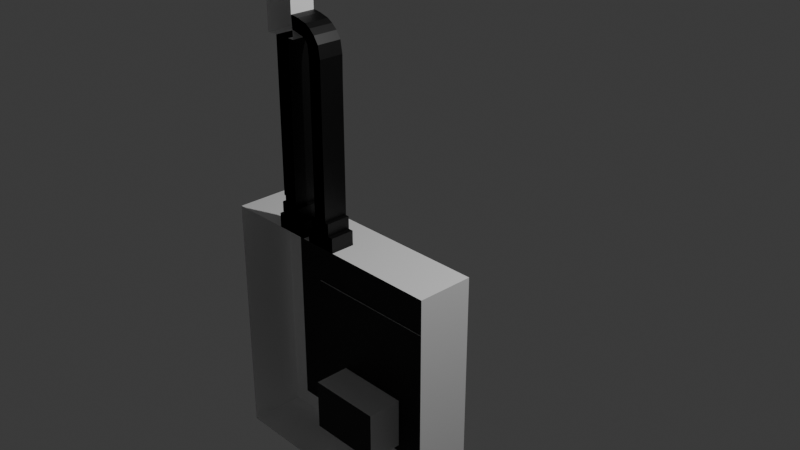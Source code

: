 # Source: Final_Circuit.blend  (saved by Blender 4.1.24; exported with 4.5.12 LTS)
import bpy
from mathutils import Matrix  # noqa: F401  (used for matrix-valued properties, if any)

bpy.ops.wm.read_factory_settings(use_empty=True)
scene = bpy.context.scene
scene.name = 'Scene'

# ---- collections
col_collection = bpy.data.collections.new('Collection'); scene.collection.children.link(col_collection)

# ---- materials (node trees are filled in below, after node groups)
mat_material = bpy.data.materials.new('Material')
mat_material.alpha_threshold = 0.0
mat_material.use_transparent_shadow = False
mat_material.roughness = 0.5
mat_material.line_color = (0.0, 0.0, 0.0, 1.0)
mat_material_001 = bpy.data.materials.new('Material.001')
mat_material_001.use_transparent_shadow = False
mat_material_003 = bpy.data.materials.new('Material.003')
mat_material_003.use_transparent_shadow = False
mat_material_004 = bpy.data.materials.new('Material.004')
mat_material_004.use_transparent_shadow = False
mat_material_002 = bpy.data.materials.new('Material.002')
mat_material_002.use_transparent_shadow = False

# ---- material node trees
mat_material.use_nodes = True; mat_material.node_tree.nodes.clear()
_N = mat_material.node_tree.nodes; _L = mat_material.node_tree.links
n0 = _N.new('ShaderNodeOutputMaterial'); n0.name = 'Material Output'; n0.location = (300, 300)
n1 = _N.new('ShaderNodeBsdfPrincipled'); n1.name = 'Principled BSDF'; n1.location = (10, 300)
n1.inputs[0].default_value = (0.0, 0.0, 0.0, 1.0)
n1.inputs[3].default_value = 1.45
_L.new(n1.outputs[0], n0.inputs[0])
n0.is_active_output = True
mat_material_001.use_nodes = True; mat_material_001.node_tree.nodes.clear()
_N = mat_material_001.node_tree.nodes; _L = mat_material_001.node_tree.links
n0 = _N.new('ShaderNodeBsdfPrincipled'); n0.name = 'Principled BSDF'; n0.location = (10, 300)
n0.inputs[0].default_value = (1.0, 1.0, 1.0, 1.0)
n1 = _N.new('ShaderNodeOutputMaterial'); n1.name = 'Material Output'; n1.location = (300, 300)
_L.new(n0.outputs[0], n1.inputs[0])
n1.is_active_output = True
mat_material_003.use_nodes = True; mat_material_003.node_tree.nodes.clear()
_N = mat_material_003.node_tree.nodes; _L = mat_material_003.node_tree.links
n0 = _N.new('ShaderNodeBsdfPrincipled'); n0.name = 'Principled BSDF'; n0.location = (10, 300)
n0.inputs[0].default_value = (0.8001, 0.5464, 0.0, 1.0)
n1 = _N.new('ShaderNodeOutputMaterial'); n1.name = 'Material Output'; n1.location = (300, 300)
_L.new(n0.outputs[0], n1.inputs[0])
n1.is_active_output = True
mat_material_004.use_nodes = True; mat_material_004.node_tree.nodes.clear()
_N = mat_material_004.node_tree.nodes; _L = mat_material_004.node_tree.links
n0 = _N.new('ShaderNodeBsdfPrincipled'); n0.name = 'Principled BSDF'; n0.location = (10, 300)
n0.inputs[0].default_value = (0.01163, 0.8002, 0.0, 1.0)
n1 = _N.new('ShaderNodeOutputMaterial'); n1.name = 'Material Output'; n1.location = (300, 300)
_L.new(n0.outputs[0], n1.inputs[0])
n1.is_active_output = True
mat_material_002.use_nodes = True; mat_material_002.node_tree.nodes.clear()
_N = mat_material_002.node_tree.nodes; _L = mat_material_002.node_tree.links
n0 = _N.new('ShaderNodeBsdfPrincipled'); n0.name = 'Principled BSDF'; n0.location = (10, 300)
n0.inputs[0].default_value = (0.8002, 0.7911, 0.0, 1.0)
n1 = _N.new('ShaderNodeOutputMaterial'); n1.name = 'Material Output'; n1.location = (300, 300)
_L.new(n0.outputs[0], n1.inputs[0])
n1.is_active_output = True

# ---- world
world_world = bpy.data.worlds.new('World'); scene.world = world_world
world_world.use_nodes = True; world_world.node_tree.nodes.clear()
_N = world_world.node_tree.nodes; _L = world_world.node_tree.links
n0 = _N.new('ShaderNodeOutputWorld'); n0.name = 'World Output'; n0.location = (300, 300)
n1 = _N.new('ShaderNodeBackground'); n1.name = 'Background'; n1.location = (10, 300)
n1.inputs[0].default_value = (0.05088, 0.05088, 0.05088, 1.0)
_L.new(n1.outputs[0], n0.inputs[0])
n0.is_active_output = True
world_world.color = (0.05088, 0.05088, 0.05088)
world_world.use_sun_shadow = False
world_world.sun_shadow_jitter_overblur = 0.0

# ---- cameras
cam_camera = bpy.data.cameras.new('Camera')
cam_camera.clip_end = 100.0
cam_camera.ortho_scale = 7.314

# ---- lights
light_light = bpy.data.lights.new('Light', 'POINT')
light_light.transmission_factor = 0.0
light_light.energy = 1000.0
light_light.shadow_soft_size = 0.1
light_light.shadow_maximum_resolution = 0.006
light_light.use_absolute_resolution = True

# ---- meshes
me_cube = bpy.data.meshes.new('Cube')
me_cube.from_pydata([(1.347, -1.0, -2.67), (1.347, -1.0, 0.01555), (-1.284, -1.0, 0.01555), (1.347, -1.0, 0.01555), (-1.316, -1.0, -2.67), (-1.316, -1.0, 0.01555), (-0.6517, -1.0, 0.01555), (-0.6517, -1.0, 0.1694), (-0.5858, -1.0, 0.1694), (-0.5858, -1.0, 0.2046), (-0.6012, -1.0, 0.2046), (-0.6012, -1.0, 0.3123), (-0.5528, -1.0, 0.3123), (-0.5528, -1.0, 0.3914), (-0.5704, -1.0, 0.3914), (-0.5704, -1.0, 1.073), (-0.5704, -1.0, 2.003), (-0.6907, -1.0, 2.003), (-0.6907, -1.0, 2.412), (-0.3394, -1.0, 2.412), (-0.3394, -1.0, 2.234), (-0.3394, -1.0, 2.234), (-0.3046, -1.0, 2.234), (-0.2444, -1.0, 2.225), (-0.14, -1.0, 2.196), (-0.08301, -1.0, 2.162), (-0.02604, -1.0, 2.111), (0.0246, -1.0, 2.035), (0.04676, -1.0, 1.905), (0.04359, -1.0, 1.668), (0.04359, -1.0, 0.3037), (0.08157, -1.0, 0.3037), (0.08157, -1.0, 0.1707), (0.1354, -1.0, 0.1707), (0.1354, -1.0, 0.05362), (0.1388, -1.0, 0.01555), (-0.2949, -1.0, 0.01555), (-0.2949, -1.0, 0.1767), (-0.3572, -1.0, 0.1767), (-0.3572, -1.0, 0.3104), (-0.3975, -1.0, 0.3104), (-0.3975, -1.0, 2.006), (-0.3246, -1.0, 2.006), (-0.3246, -1.0, 2.097), (-0.2903, -1.0, 2.094), (-0.2507, -1.0, 2.084), (-0.2006, -1.0, 2.071), (-0.1531, -1.0, 2.05), (-0.1215, -1.0, 2.01), (-0.1083, -1.0, 1.902), (-0.1057, -1.0, 1.736), (-0.1057, -1.0, 0.3114), (-0.1611, -1.0, 0.3114), (-0.1611, -1.0, 0.1769), (-0.2112, -1.0, 0.1769), (-0.2112, -1.0, 0.05032), (-0.2112, -1.0, 0.01555), (0.1388, -0.3929, -0.1704), (1.161, -0.3929, -0.1704), (1.161, -0.3929, -2.484), (-1.13, -0.3929, -2.484), (-1.13, -0.3929, -0.1704), (-1.284, -0.3929, -0.1704), (-0.6517, -0.3929, -0.1704), (-0.2112, -0.3929, -0.1704), (-0.2949, -0.3929, -0.1704), (-0.6517, -0.7399, 0.01555), (-0.6517, -0.7399, 0.1694), (-0.5858, -0.7399, 0.1694), (-0.5858, -0.7399, 0.2046), (-0.6012, -0.7399, 0.2046), (-0.6012, -0.7399, 0.3123), (-0.5528, -0.7399, 0.3123), (-0.5528, -0.7399, 0.3914), (-0.5704, -0.7399, 0.3914), (-0.5704, -0.7399, 1.073), (-0.5704, -0.7399, 2.003), (-0.6907, -0.7399, 2.003), (-0.6907, -0.7399, 2.412), (-0.3394, -0.7399, 2.412), (-0.3394, -0.7399, 2.234), (-0.3046, -0.7399, 2.234), (-0.2444, -0.7399, 2.225), (-0.14, -0.7399, 2.196), (-0.08301, -0.7399, 2.162), (-0.02604, -0.7399, 2.111), (0.0246, -0.7399, 2.035), (0.04676, -0.7399, 1.905), (0.04359, -0.7399, 1.668), (0.04359, -0.7399, 0.3037), (0.08157, -0.7399, 0.3037), (0.08157, -0.7399, 0.1707), (0.1354, -0.7399, 0.1707), (0.1354, -0.7399, 0.05362), (-0.2112, -0.7399, 0.01555), (0.1388, -0.7399, 0.01555), (-0.2949, -0.7399, 0.01555), (-0.2949, -0.7399, 0.1767), (-0.3572, -0.7399, 0.1767), (-0.3572, -0.7399, 0.3104), (-0.3975, -0.7399, 0.3104), (-0.3975, -0.7399, 2.006), (-0.3246, -0.7399, 2.006), (-0.3246, -0.7399, 2.097), (-0.2903, -0.7399, 2.094), (-0.2507, -0.7399, 2.084), (-0.2006, -0.7399, 2.071), (-0.1531, -0.7399, 2.05), (-0.1215, -0.7399, 2.01), (-0.1083, -0.7399, 1.902), (-0.1057, -0.7399, 1.736), (-0.1057, -0.7399, 0.3114), (-0.1611, -0.7399, 0.3114), (-0.1611, -0.7399, 0.1769), (-0.2112, -0.7399, 0.1769), (-0.2112, -0.7399, 0.05032), (0.1388, -0.3929, 0.01555), (1.347, -0.3929, 0.01555), (1.347, -0.3929, -2.67), (-1.316, -0.3929, -2.67), (-1.316, -0.3929, 0.01555), (-1.284, -0.3929, 0.01555), (-0.6517, -0.3929, 0.01555), (-0.2112, -0.3929, 0.01555), (-0.2949, -0.3929, 0.01555), (-0.8047, -0.4061, -1.756), (-0.8047, -0.4061, -0.8907), (-0.8047, -0.2502, -1.756), (-0.8047, -0.2502, -0.8907), (0.8047, -0.4061, -1.756), (0.8047, -0.4061, -0.8907), (0.8047, -0.2502, -1.756), (0.8047, -0.2502, -0.8907), (0.3218, -0.226, -1.576), (0.01974, -0.226, -0.9745), (-0.2814, -0.226, -1.577), (0.3209, -0.226, -1.577), (-0.04632, -0.226, -1.49), (0.04466, -0.226, -1.371), (-0.04897, -0.226, -1.334), (0.05703, -0.226, -1.212), (0.03141, -0.226, -1.328), (0.103, -0.226, -1.38), (-0.04102, -0.226, -1.492), (-0.04632, -0.226, -1.49), (0.04466, -0.226, -1.371), (-0.04897, -0.226, -1.334), (0.05703, -0.226, -1.212), (0.03141, -0.226, -1.328), (0.103, -0.226, -1.38), (-0.04102, -0.226, -1.492), (-0.04632, -0.2124, -1.49), (0.04466, -0.2124, -1.371), (-0.04897, -0.2124, -1.334), (0.05703, -0.2124, -1.212), (0.03141, -0.2124, -1.328), (0.103, -0.2124, -1.38), (-0.04102, -0.2124, -1.492), (0.1039, -0.2818, -2.005), (0.1039, -0.2818, -2.235), (0.4094, -0.7901, -1.834), (0.4094, -0.7901, -2.405), (-0.1261, -0.2818, -2.005), (-0.1261, -0.2818, -2.235), (-0.4317, -0.7901, -1.834), (-0.4317, -0.7901, -2.405), (0.4094, -0.2818, -1.834), (0.4094, -0.2818, -2.405), (-0.4317, -0.2818, -1.834), (-0.4317, -0.2818, -2.405), (0.1039, -0.2253, -2.005), (0.1039, -0.2253, -2.235), (-0.1261, -0.2253, -2.005), (-0.1261, -0.2253, -2.235), (0.3218, -0.2772, -1.576), (0.01974, -0.2772, -0.9745), (-0.2814, -0.2772, -1.577), (0.3209, -0.2772, -1.577), (-0.04632, -0.1929, -1.49), (0.04466, -0.1929, -1.371), (-0.04897, -0.1929, -1.334), (0.05703, -0.1929, -1.212), (0.03141, -0.1929, -1.328), (0.103, -0.1929, -1.38), (-0.04102, -0.1929, -1.492)], [(3, 1), (1, 0), (19, 20), (20, 21), (89, 111), (72, 100)], [(27, 28, 87, 86), (53, 52, 112, 113), (26, 27, 86, 85), (52, 51, 111, 112), (35, 116, 123, 56), (57, 58, 59, 60, 61, 62, 63, 65, 64), (3, 117, 116, 35), (2, 121, 120, 5), (56, 123, 124, 36), (6, 122, 121, 2), (0, 118, 117, 3), (36, 124, 122, 6), (4, 119, 118, 0), (5, 120, 119, 4), (108, 107, 106, 105, 104, 103, 102, 80, 81, 82, 83, 84, 85, 86), (95, 94, 115, 114, 113, 112, 111, 110, 109, 108, 86, 87, 88, 89, 90, 91, 92, 93), (78, 77, 76, 101, 102, 103, 80, 79), (76, 75, 74, 73, 72, 71, 70, 69, 68, 67, 66, 96, 97, 98, 99, 100, 101), (54, 53, 113, 114), (28, 29, 88, 87), (55, 54, 114, 115), (29, 30, 89, 88), (30, 31, 90, 89), (56, 55, 115, 94), (31, 32, 91, 90), (32, 33, 92, 91), (7, 6, 66, 67), (42, 21, 80, 102), (33, 34, 93, 92), (8, 7, 67, 68), (21, 19, 79, 80), (35, 56, 94, 95), (9, 8, 68, 69), (43, 21, 80, 103), (34, 35, 95, 93), (10, 9, 69, 70), (6, 66, 96, 36), (11, 10, 70, 71), (36, 37, 97, 96), (12, 11, 71, 72), (37, 38, 98, 97), (13, 12, 72, 73), (38, 39, 99, 98), (14, 13, 73, 74), (39, 40, 100, 99), (15, 14, 74, 75), (40, 41, 101, 100), (16, 15, 75, 76), (41, 42, 102, 101), (17, 16, 76, 77), (18, 17, 77, 78), (44, 43, 103, 104), (19, 18, 78, 79), (45, 44, 104, 105), (46, 45, 105, 106), (47, 46, 106, 107), (21, 22, 81, 80), (48, 47, 107, 108), (22, 23, 82, 81), (49, 48, 108, 109), (23, 24, 83, 82), (50, 49, 109, 110), (24, 25, 84, 83), (51, 50, 110, 111), (25, 26, 85, 84), (57, 116, 117, 58), (59, 118, 119, 60), (60, 119, 120, 61), (61, 120, 121, 62), (62, 121, 122, 63), (64, 123, 116, 57), (63, 122, 124, 65), (65, 124, 123, 64), (58, 117, 118, 59), (125, 126, 128, 127), (127, 128, 132, 131), (131, 132, 130, 129), (129, 130, 126, 125), (127, 131, 129, 125), (132, 128, 126, 130), (134, 133, 136, 135), (138, 139, 146, 145), (137, 144, 150, 143), (141, 142, 149, 148), (139, 140, 147, 146), (137, 138, 145, 144), (142, 143, 150, 149), (140, 141, 148, 147), (149, 150, 157, 156), (156, 157, 184, 183), (147, 148, 155, 154), (145, 146, 153, 152), (150, 144, 151, 157), (148, 149, 156, 155), (146, 147, 154, 153), (144, 145, 152, 151), (169, 167, 161, 165), (159, 163, 173, 171), (165, 164, 168, 169), (161, 160, 164, 165), (166, 168, 164, 160), (167, 166, 160, 161), (159, 158, 166, 167), (158, 162, 168, 166), (163, 159, 167, 169), (162, 163, 169, 168), (173, 172, 170, 171), (158, 159, 171, 170), (163, 162, 172, 173), (162, 158, 170, 172), (175, 176, 177, 174), (135, 136, 177, 176), (133, 134, 175, 174), (136, 133, 174, 177), (134, 135, 176, 175), (178, 179, 180, 181, 182, 183, 184), (154, 155, 182, 181), (152, 153, 180, 179), (157, 151, 178, 184), (155, 156, 183, 182), (153, 154, 181, 180), (151, 152, 179, 178)])
me_cube.polygons.foreach_set('material_index', [0, 0, 0, 0, 1, 0, 1, 1, 1, 1, 1, 1, 1, 1, 0, 0, 1, 0, 0, 0, 0, 0, 0, 0, 0, 0, 0, 1, 0, 0, 1, 0, 0, 0, 0, 0, 0, 0, 0, 0, 0, 0, 0, 0, 0, 0, 0, 0, 1, 1, 1, 0, 1, 0, 0, 0, 0, 0, 0, 0, 0, 0, 0, 0, 0, 1, 1, 1, 1, 1, 1, 1, 1, 1, 2, 2, 2, 0, 2, 2, 3, 0, 0, 0, 0, 0, 0, 0, 0, 0, 0, 0, 0, 0, 0, 0, 1, 4, 1, 0, 1, 1, 1, 1, 1, 1, 4, 4, 4, 4, 3, 3, 3, 3, 3, 0, 0, 0, 0, 0, 0, 0])
_uv = me_cube.uv_layers.new(name='UVMap')
_uv.uv.foreach_set('vector', [0.0, 0.0, 0.0, 0.0, 0.0, 0.0, 0.0, 0.0, 0.0, 0.0, 0.0, 0.0, 0.0, 0.0, 0.0, 0.0, 0.0, 0.0, 0.0, 0.0, 0.0, 0.0, 0.0, 0.0, 0.0, 0.0, 0.0, 0.0, 0.0, 0.0, 0.0, 0.0, 0.0, 0.0, 0.0, 0.0, 0.0, 0.0, 0.0, 0.0, 0.0, 0.0, 0.0, 0.0, 0.0, 0.0, 0.0, 0.0, 0.0, 0.0, 0.0, 0.0, 0.0, 0.0, 0.0, 0.0, 0.0, 0.0, 0.0, 0.0, 0.0, 0.0, 0.0, 0.0, 0.0, 0.0, 0.0, 0.0, 0.0, 0.0, 0.0, 0.0, 0.0, 0.0, 0.0, 0.0, 0.0, 0.0, 0.0, 0.0, 0.0, 0.0, 0.0, 0.0, 0.0, 0.0, 0.0, 0.0, 0.0, 0.0, 0.0, 0.0, 0.0, 0.0, 0.0, 0.0, 0.0, 0.0, 0.0, 0.0, 0.0, 0.0, 0.0, 0.0, 0.0, 0.0, 0.0, 0.0, 0.0, 0.0, 0.0, 0.0, 0.0, 0.0, 0.0, 0.0, 0.0, 0.0, 0.0, 0.0, 0.0, 0.0, 0.0, 0.0, 0.0, 0.0, 0.0, 0.0, 0.0, 0.0, 0.0, 0.0, 0.0, 0.0, 0.0, 0.0, 0.0, 0.0, 0.0, 0.0, 0.0, 0.0, 0.0, 0.0, 0.0, 0.0, 0.0, 0.0, 0.0, 0.0, 0.0, 0.0, 0.0, 0.0, 0.0, 0.0, 0.0, 0.0, 0.0, 0.0, 0.0, 0.0, 0.0, 0.0, 0.0, 0.0, 0.0, 0.0, 0.0, 0.0, 0.0, 0.0, 0.0, 0.0, 0.0, 0.0, 0.0, 0.0, 0.0, 0.0, 0.0, 0.0, 0.0, 0.0, 0.0, 0.0, 0.0, 0.0, 0.0, 0.0, 0.0, 0.0, 0.0, 0.0, 0.0, 0.0, 0.0, 0.0, 0.0, 0.0, 0.0, 0.0, 0.0, 0.0, 0.0, 0.0, 0.0, 0.0, 0.0, 0.0, 0.0, 0.0, 0.0, 0.0, 0.0, 0.0, 0.0, 0.0, 0.0, 0.0, 0.0, 0.0, 0.0, 0.0, 0.0, 0.0, 0.0, 0.0, 0.0, 0.0, 0.0, 0.0, 0.0, 0.0, 0.0, 0.0, 0.0, 0.0, 0.0, 0.0, 0.0, 0.0, 0.0, 0.0, 0.0, 0.0, 0.0, 0.0, 0.0, 0.0, 0.0, 0.0, 0.0, 0.0, 0.0, 0.0, 0.0, 0.0, 0.0, 0.0, 0.0, 0.0, 0.0, 0.0, 0.0, 0.0, 0.0, 0.0, 0.0, 0.0, 0.0, 0.0, 0.0, 0.0, 0.0, 0.0, 0.0, 0.0, 0.0, 0.0, 0.0, 0.0, 0.0, 0.0, 0.0, 0.0, 0.0, 0.0, 0.0, 0.0, 0.0, 0.0, 0.0, 0.0, 0.0, 0.0, 0.0, 0.0, 0.0, 0.0, 0.0, 0.0, 0.0, 0.0, 0.0, 0.0, 0.0, 0.0, 0.0, 0.0, 0.0, 0.0, 0.0, 0.0, 0.0, 0.0, 0.0, 0.0, 0.0, 0.0, 0.0, 0.0, 0.0, 0.0, 0.0, 0.0, 0.0, 0.0, 0.0, 0.0, 0.0, 0.0, 0.0, 0.0, 0.0, 0.0, 0.0, 0.0, 0.0, 0.0, 0.0, 0.0, 0.0, 0.0, 0.0, 0.0, 0.0, 0.0, 0.0, 0.0, 0.0, 0.0, 0.0, 0.0, 0.0, 0.0, 0.0, 0.0, 0.0, 0.0, 0.0, 0.0, 0.0, 0.0, 0.0, 0.0, 0.0, 0.0, 0.0, 0.0, 0.0, 0.0, 0.0, 0.0, 0.0, 0.0, 0.0, 0.0, 0.0, 0.0, 0.0, 0.0, 0.0, 0.0, 0.0, 0.0, 0.0, 0.0, 0.0, 0.0, 0.0, 0.0, 0.0, 0.0, 0.0, 0.0, 0.0, 0.0, 0.0, 0.0, 0.0, 0.0, 0.0, 0.0, 0.0, 0.0, 0.0, 0.0, 0.0, 0.0, 0.0, 0.0, 0.0, 0.0, 0.0, 0.0, 0.0, 0.0, 0.0, 0.0, 0.0, 0.0, 0.0, 0.0, 0.0, 0.0, 0.0, 0.0, 0.0, 0.0, 0.0, 0.0, 0.0, 0.0, 0.0, 0.0, 0.0, 0.0, 0.0, 0.0, 0.0, 0.0, 0.0, 0.0, 0.0, 0.0, 0.0, 0.0, 0.0, 0.0, 0.0, 0.0, 0.0, 0.0, 0.0, 0.0, 0.0, 0.0, 0.0, 0.0, 0.0, 0.0, 0.0, 0.0, 0.0, 0.0, 0.0, 0.0, 0.0, 0.0, 0.0, 0.0, 0.0, 0.0, 0.0, 0.0, 0.0, 0.0, 0.0, 0.0, 0.0, 0.0, 0.0, 0.0, 0.0, 0.0, 0.0, 0.0, 0.0, 0.0, 0.0, 0.0, 0.0, 0.0, 0.0, 0.0, 0.0, 0.0, 0.0, 0.0, 0.0, 0.0, 0.0, 0.0, 0.0, 0.0, 0.0, 0.0, 0.0, 0.0, 0.0, 0.0, 0.0, 0.0, 0.0, 0.0, 0.0, 0.0, 0.0, 0.0, 0.0, 0.0, 0.0, 0.0, 0.0, 0.0, 0.0, 0.0, 0.0, 0.0, 0.0, 0.0, 0.0, 0.0, 0.0, 0.0, 0.0, 0.0, 0.0, 0.0, 0.0, 0.0, 0.0, 0.0, 0.0, 0.0, 0.0, 0.0, 0.0, 0.0, 0.0, 0.0, 0.0, 0.0, 0.0, 0.0, 0.0, 0.0, 0.0, 0.0, 0.0, 0.0, 0.0, 0.0, 0.0, 0.0, 0.0, 0.0, 0.0, 0.0, 0.0, 0.0, 0.0, 0.0, 0.0, 0.0, 0.0, 0.0, 0.0, 0.0, 0.0, 0.0, 0.0, 0.0, 0.0, 0.0, 0.0, 0.0, 0.0, 0.0, 0.0, 0.0, 0.0, 0.0, 0.0, 0.0, 0.0, 0.0, 0.0, 0.0, 0.0, 0.0, 0.0, 0.0, 0.0, 0.0, 0.0, 0.0, 0.0, 0.0, 0.0, 0.0, 0.0, 0.0, 0.0, 0.0, 0.0, 0.0, 0.0, 0.0, 0.0, 0.0, 0.0, 0.0, 0.0, 0.0, 0.0, 0.0, 0.0, 0.0, 0.0, 0.0, 0.0, 0.0, 0.0, 0.0, 0.0, 0.0, 0.0, 0.0, 0.0, 0.0, 0.0, 0.0, 0.0, 0.0, 0.0, 0.0, 0.0, 0.0, 0.0, 0.0, 0.0, 0.0, 0.0, 0.0, 0.0, 0.0, 0.0, 0.0, 0.0, 0.0, 0.0, 0.0, 0.0, 0.0, 0.0, 0.0, 0.0, 0.0, 0.0, 0.0, 0.0, 0.0, 0.0, 0.0, 0.0, 0.0, 0.0, 0.0, 0.0, 0.0, 0.0, 0.0, 0.375, 0.0, 0.625, 0.0, 0.625, 0.25, 0.375, 0.25, 0.375, 0.25, 0.625, 0.25, 0.625, 0.5, 0.375, 0.5, 0.375, 0.5, 0.625, 0.5, 0.625, 0.75, 0.375, 0.75, 0.375, 0.75, 0.625, 0.75, 0.625, 1.0, 0.375, 1.0, 0.125, 0.5, 0.375, 0.5, 0.375, 0.75, 0.125, 0.75, 0.625, 0.5, 0.875, 0.5, 0.875, 0.75, 0.625, 0.75, 0.0, 0.0, 0.0, 0.0, 0.0, 0.0, 0.0, 0.0, 0.0, 0.0, 0.0, 0.0, 0.0, 0.0, 0.0, 0.0, 0.0, 0.0, 0.0, 0.0, 0.0, 0.0, 0.0, 0.0, 0.0, 0.0, 0.0, 0.0, 0.0, 0.0, 0.0, 0.0, 0.0, 0.0, 0.0, 0.0, 0.0, 0.0, 0.0, 0.0, 0.0, 0.0, 0.0, 0.0, 0.0, 0.0, 0.0, 0.0, 0.0, 0.0, 0.0, 0.0, 0.0, 0.0, 0.0, 0.0, 0.0, 0.0, 0.0, 0.0, 0.0, 0.0, 0.0, 0.0, 0.0, 0.0, 0.0, 0.0, 0.0, 0.0, 0.0, 0.0, 0.0, 0.0, 0.0, 0.0, 0.0, 0.0, 0.0, 0.0, 0.0, 0.0, 0.0, 0.0, 0.0, 0.0, 0.0, 0.0, 0.0, 0.0, 0.0, 0.0, 0.0, 0.0, 0.0, 0.0, 0.0, 0.0, 0.0, 0.0, 0.0, 0.0, 0.0, 0.0, 0.0, 0.0, 0.0, 0.0, 0.0, 0.0, 0.0, 0.0, 0.0, 0.0, 0.0, 0.0, 0.0, 0.0, 0.0, 0.0, 0.0, 0.0, 0.0, 0.0, 0.0, 0.0, 0.0, 0.0, 0.375, 0.0, 0.625, 0.0, 0.625, 0.25, 0.375, 0.25, 0.4495, 0.4494, 0.4495, 0.3006, 0.4495, 0.3006, 0.4495, 0.4494, 0.375, 0.5, 0.625, 0.5, 0.625, 0.75, 0.375, 0.75, 0.375, 0.75, 0.625, 0.75, 0.625, 1.0, 0.375, 1.0, 0.125, 0.5, 0.375, 0.5, 0.375, 0.75, 0.125, 0.75, 0.625, 0.5, 0.875, 0.5, 0.875, 0.75, 0.625, 0.75, 0.4495, 0.4494, 0.5505, 0.4494, 0.625, 0.5, 0.375, 0.5, 0.5505, 0.4494, 0.5505, 0.3006, 0.625, 0.25, 0.625, 0.5, 0.4495, 0.3006, 0.4495, 0.4494, 0.375, 0.5, 0.375, 0.25, 0.5505, 0.3006, 0.4495, 0.3006, 0.375, 0.25, 0.625, 0.25, 0.4495, 0.3006, 0.5505, 0.3006, 0.5505, 0.4494, 0.4495, 0.4494, 0.5505, 0.4494, 0.4495, 0.4494, 0.4495, 0.4494, 0.5505, 0.4494, 0.4495, 0.3006, 0.5505, 0.3006, 0.5505, 0.3006, 0.4495, 0.3006, 0.5505, 0.3006, 0.5505, 0.4494, 0.5505, 0.4494, 0.5505, 0.3006, 0.0, 0.0, 0.0, 0.0, 0.0, 0.0, 0.0, 0.0, 0.0, 0.0, 0.0, 0.0, 0.0, 0.0, 0.0, 0.0, 0.0, 0.0, 0.0, 0.0, 0.0, 0.0, 0.0, 0.0, 0.0, 0.0, 0.0, 0.0, 0.0, 0.0, 0.0, 0.0, 0.0, 0.0, 0.0, 0.0, 0.0, 0.0, 0.0, 0.0, 0.0, 0.0, 0.0, 0.0, 0.0, 0.0, 0.0, 0.0, 0.0, 0.0, 0.0, 0.0, 0.0, 0.0, 0.0, 0.0, 0.0, 0.0, 0.0, 0.0, 0.0, 0.0, 0.0, 0.0, 0.0, 0.0, 0.0, 0.0, 0.0, 0.0, 0.0, 0.0, 0.0, 0.0, 0.0, 0.0, 0.0, 0.0, 0.0, 0.0, 0.0, 0.0, 0.0, 0.0, 0.0, 0.0, 0.0, 0.0, 0.0, 0.0, 0.0, 0.0, 0.0, 0.0, 0.0, 0.0, 0.0, 0.0, 0.0, 0.0, 0.0, 0.0])
me_cube.materials.append(mat_material)
me_cube.materials.append(mat_material_001)
me_cube.materials.append(None)
me_cube.materials.append(mat_material_003)
me_cube.materials.append(mat_material_004)
me_cube.use_mirror_vertex_groups = False
me_cube.update()

# ---- curves / text
txt_text = bpy.data.curves.new('Text', 'FONT')
txt_text.dimensions = '2D'
txt_text.body = 'Danger!'
txt_text.materials.append(mat_material_002)
txt_text_001 = bpy.data.curves.new('Text.001', 'FONT')
txt_text_001.dimensions = '2D'
txt_text_001.body = 'ONa'

# ---- objects
ob_cube = bpy.data.objects.new('Cube', me_cube)
ob_light = bpy.data.objects.new('Light', light_light)
ob_camera = bpy.data.objects.new('Camera', cam_camera)
ob_empty = bpy.data.objects.new('Empty', None)
ob_text = bpy.data.objects.new('Text', txt_text)
ob_text_001 = bpy.data.objects.new('Text.001', txt_text_001)

# ---- transforms, parenting, visibility, modifiers, constraints
ob_cube.location = (0.0, 0.0, 0.0)
ob_cube.lock_rotations_4d = False
ob_cube.empty_display_type = 'ARROWS'
ob_cube.lineart.crease_threshold = 0.0
ob_light.location = (4.076, 1.005, 5.904)
ob_light.rotation_euler = (0.6503, 0.05522, 1.866)
ob_light.lock_rotations_4d = False
ob_light.empty_display_type = 'ARROWS'
ob_light.color = (0.0, 0.0, 0.0, 0.0)
ob_light.lineart.crease_threshold = 0.0
ob_camera.location = (7.359, -6.926, 4.958)
ob_camera.rotation_euler = (1.109, 0.0, 0.8149)
ob_camera.lock_rotations_4d = False
ob_camera.empty_display_type = 'ARROWS'
ob_camera.color = (0.0, 0.0, 0.0, 0.0)
ob_camera.display_type = 'WIRE'
ob_camera.lineart.crease_threshold = 0.0
ob_empty.location = (0.0, 0.0, 0.0)
ob_empty.rotation_euler = (1.571, -0.0, -0.0)
ob_empty.scale = (1.42, 1.091, 1.091)
ob_empty.empty_display_type = 'IMAGE'
ob_empty.empty_display_size = 5.0
ob_empty.empty_image_depth = 'BACK'
ob_empty.show_empty_image_perspective = False
ob_empty.empty_image_side = 'FRONT'
ob_text.location = (0.9606, -0.3617, -0.6802)
ob_text.rotation_euler = (1.571, -0.0, 3.142)
ob_text.scale = (0.5675, 0.5675, 0.5675)
ob_text_001.location = (0.06661, -0.2211, -2.157)
ob_text_001.rotation_euler = (1.571, -0.0, 3.142)
ob_text_001.scale = (0.101, 0.101, 0.101)

# ---- collection membership
col_collection.objects.link(ob_cube)
col_collection.objects.link(ob_light)
col_collection.objects.link(ob_camera)
col_collection.objects.link(ob_empty)
col_collection.objects.link(ob_text)
col_collection.objects.link(ob_text_001)

# ---- scene / render settings (as saved in the file)
scene.camera = ob_camera
scene.frame_start = 1; scene.frame_end = 250; scene.frame_set(1)
scene.render.engine = 'BLENDER_EEVEE_NEXT'
scene.cycles.sampling_pattern = 'TABULATED_SOBOL'
scene.eevee.ray_tracing_options.trace_max_roughness = 0.0
bpy.context.view_layer.update()
